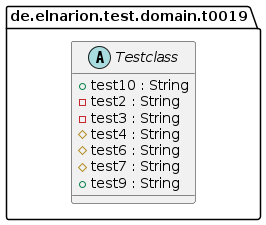

The diagram above was rendered by PlantUML. Its source (embedded in the PNG):
@startuml
abstract class de.elnarion.test.domain.t0019.Testclass {
	{field} +test10 : String
	{field} -test2 : String
	{field} -test3 : String
	{field} #test4 : String
	{field} #test6 : String
	{field} #test7 : String
	{field} +test9 : String
}
@enduml